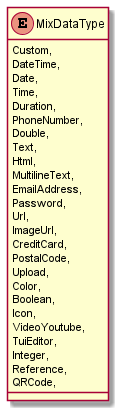

The diagram above was rendered by PlantUML. Its source (embedded in the PNG):
@startuml
enum MixDataType {
    Custom,
    DateTime,
    Date,
    Time,
    Duration,
    PhoneNumber,
    Double,
    Text,
    Html,
    MultilineText,
    EmailAddress,
    Password,
    Url,
    ImageUrl,
    CreditCard,
    PostalCode,
    Upload,
    Color,
    Boolean,
    Icon,
    VideoYoutube,
    TuiEditor,
    Integer,
    Reference,
    QRCode,
}
@enduml